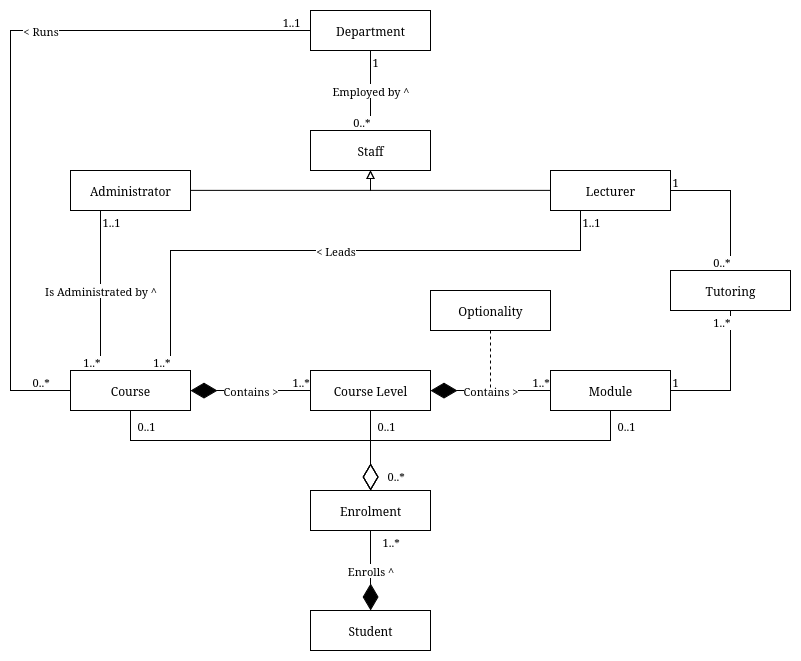

The diagram above was exported from draw.io. Its source (the exported page's mxGraphModel, read from the mxfile embedded in the PNG):
<mxGraphModel dx="1386" dy="787" grid="1" gridSize="10" guides="1" tooltips="1" connect="1" arrows="1" fold="1" page="1" pageScale="1" pageWidth="850" pageHeight="1100" math="0" shadow="0">
  <root>
    <mxCell id="0" />
    <mxCell id="1" parent="0" />
    <mxCell id="T0X3N5epJ_ibamx_M1hz-49" style="edgeStyle=orthogonalEdgeStyle;rounded=0;orthogonalLoop=1;jettySize=auto;html=1;exitX=0.5;exitY=1;exitDx=0;exitDy=0;endArrow=diamondThin;endFill=0;endSize=24;" parent="1" source="T0X3N5epJ_ibamx_M1hz-30" target="T0X3N5epJ_ibamx_M1hz-46" edge="1">
      <mxGeometry relative="1" as="geometry" />
    </mxCell>
    <mxCell id="T0X3N5epJ_ibamx_M1hz-30" value="Course" style="rounded=0;whiteSpace=wrap;html=1;" parent="1" vertex="1">
      <mxGeometry x="120" y="400" width="120" height="40" as="geometry" />
    </mxCell>
    <mxCell id="T0X3N5epJ_ibamx_M1hz-50" style="edgeStyle=orthogonalEdgeStyle;rounded=0;orthogonalLoop=1;jettySize=auto;html=1;exitX=0.5;exitY=1;exitDx=0;exitDy=0;endArrow=diamondThin;endFill=0;endSize=24;" parent="1" source="T0X3N5epJ_ibamx_M1hz-31" target="T0X3N5epJ_ibamx_M1hz-46" edge="1">
      <mxGeometry relative="1" as="geometry" />
    </mxCell>
    <mxCell id="T0X3N5epJ_ibamx_M1hz-31" value="Course Level" style="rounded=0;whiteSpace=wrap;html=1;" parent="1" vertex="1">
      <mxGeometry x="360" y="400" width="120" height="40" as="geometry" />
    </mxCell>
    <mxCell id="T0X3N5epJ_ibamx_M1hz-36" value="Contains &amp;gt;" style="endArrow=diamondThin;endFill=1;endSize=24;html=1;rounded=0;" parent="1" source="T0X3N5epJ_ibamx_M1hz-31" target="T0X3N5epJ_ibamx_M1hz-30" edge="1">
      <mxGeometry width="160" relative="1" as="geometry">
        <mxPoint x="670" y="510" as="sourcePoint" />
        <mxPoint x="830" y="510" as="targetPoint" />
        <mxPoint as="offset" />
      </mxGeometry>
    </mxCell>
    <mxCell id="T0X3N5epJ_ibamx_M1hz-42" value="1..*" style="edgeLabel;resizable=0;html=1;align=left;verticalAlign=bottom;" parent="1" connectable="0" vertex="1">
      <mxGeometry x="340" y="420" as="geometry" />
    </mxCell>
    <mxCell id="T0X3N5epJ_ibamx_M1hz-43" value="Contains &amp;gt;" style="endArrow=diamondThin;endFill=1;endSize=24;html=1;rounded=0;" parent="1" source="T0X3N5epJ_ibamx_M1hz-44" target="T0X3N5epJ_ibamx_M1hz-31" edge="1">
      <mxGeometry width="160" relative="1" as="geometry">
        <mxPoint x="670" y="510" as="sourcePoint" />
        <mxPoint x="830" y="510" as="targetPoint" />
      </mxGeometry>
    </mxCell>
    <mxCell id="T0X3N5epJ_ibamx_M1hz-51" style="edgeStyle=orthogonalEdgeStyle;rounded=0;orthogonalLoop=1;jettySize=auto;html=1;exitX=0.5;exitY=1;exitDx=0;exitDy=0;endArrow=diamondThin;endFill=0;endSize=24;" parent="1" source="T0X3N5epJ_ibamx_M1hz-44" target="T0X3N5epJ_ibamx_M1hz-46" edge="1">
      <mxGeometry relative="1" as="geometry" />
    </mxCell>
    <mxCell id="T0X3N5epJ_ibamx_M1hz-44" value="Module" style="rounded=0;whiteSpace=wrap;html=1;" parent="1" vertex="1">
      <mxGeometry x="600" y="400" width="120" height="40" as="geometry" />
    </mxCell>
    <mxCell id="T0X3N5epJ_ibamx_M1hz-45" value="1..*" style="edgeLabel;resizable=0;html=1;align=left;verticalAlign=bottom;" parent="1" connectable="0" vertex="1">
      <mxGeometry x="580" y="420" as="geometry" />
    </mxCell>
    <mxCell id="T0X3N5epJ_ibamx_M1hz-46" value="Enrolment" style="rounded=0;whiteSpace=wrap;html=1;" parent="1" vertex="1">
      <mxGeometry x="360" y="520" width="120" height="40" as="geometry" />
    </mxCell>
    <mxCell id="T0X3N5epJ_ibamx_M1hz-55" value="Student" style="rounded=0;whiteSpace=wrap;html=1;" parent="1" vertex="1">
      <mxGeometry x="360" y="640" width="120" height="40" as="geometry" />
    </mxCell>
    <mxCell id="T0X3N5epJ_ibamx_M1hz-56" value="Enrolls ^" style="endArrow=diamondThin;endFill=1;endSize=24;html=1;rounded=0;" parent="1" source="T0X3N5epJ_ibamx_M1hz-46" target="T0X3N5epJ_ibamx_M1hz-55" edge="1">
      <mxGeometry width="160" relative="1" as="geometry">
        <mxPoint x="470" y="510" as="sourcePoint" />
        <mxPoint x="630" y="510" as="targetPoint" />
      </mxGeometry>
    </mxCell>
    <mxCell id="T0X3N5epJ_ibamx_M1hz-57" value="1..*" style="edgeLabel;resizable=0;html=1;align=left;verticalAlign=bottom;" parent="1" connectable="0" vertex="1">
      <mxGeometry x="430" y="580" as="geometry" />
    </mxCell>
    <mxCell id="T0X3N5epJ_ibamx_M1hz-58" value="Lecturer" style="rounded=0;whiteSpace=wrap;html=1;" parent="1" vertex="1">
      <mxGeometry x="600" y="200" width="120" height="40" as="geometry" />
    </mxCell>
    <mxCell id="T0X3N5epJ_ibamx_M1hz-63" value="Administrator" style="rounded=0;whiteSpace=wrap;html=1;" parent="1" vertex="1">
      <mxGeometry x="120" y="200" width="120" height="40" as="geometry" />
    </mxCell>
    <mxCell id="T0X3N5epJ_ibamx_M1hz-64" value="Is Administrated by ^" style="endArrow=none;html=1;edgeStyle=orthogonalEdgeStyle;rounded=0;" parent="1" source="T0X3N5epJ_ibamx_M1hz-63" target="T0X3N5epJ_ibamx_M1hz-30" edge="1">
      <mxGeometry relative="1" as="geometry">
        <mxPoint x="430" y="310" as="sourcePoint" />
        <mxPoint x="590" y="310" as="targetPoint" />
        <Array as="points">
          <mxPoint x="150" y="290" />
          <mxPoint x="150" y="290" />
        </Array>
      </mxGeometry>
    </mxCell>
    <mxCell id="T0X3N5epJ_ibamx_M1hz-65" value="1..1" style="edgeLabel;resizable=0;html=1;align=left;verticalAlign=bottom;" parent="T0X3N5epJ_ibamx_M1hz-64" connectable="0" vertex="1">
      <mxGeometry x="-1" relative="1" as="geometry">
        <mxPoint y="20" as="offset" />
      </mxGeometry>
    </mxCell>
    <mxCell id="T0X3N5epJ_ibamx_M1hz-66" value="1..*" style="edgeLabel;resizable=0;html=1;align=right;verticalAlign=bottom;" parent="T0X3N5epJ_ibamx_M1hz-64" connectable="0" vertex="1">
      <mxGeometry x="1" relative="1" as="geometry" />
    </mxCell>
    <mxCell id="T0X3N5epJ_ibamx_M1hz-68" style="edgeStyle=orthogonalEdgeStyle;rounded=0;orthogonalLoop=1;jettySize=auto;html=1;endArrow=block;endFill=0;entryX=0.5;entryY=1;entryDx=0;entryDy=0;" parent="1" source="T0X3N5epJ_ibamx_M1hz-63" target="T0X3N5epJ_ibamx_M1hz-67" edge="1">
      <mxGeometry relative="1" as="geometry" />
    </mxCell>
    <mxCell id="T0X3N5epJ_ibamx_M1hz-69" style="edgeStyle=orthogonalEdgeStyle;rounded=0;orthogonalLoop=1;jettySize=auto;html=1;endArrow=block;endFill=0;entryX=0.5;entryY=1;entryDx=0;entryDy=0;" parent="1" source="T0X3N5epJ_ibamx_M1hz-58" target="T0X3N5epJ_ibamx_M1hz-67" edge="1">
      <mxGeometry relative="1" as="geometry" />
    </mxCell>
    <mxCell id="T0X3N5epJ_ibamx_M1hz-67" value="Staff" style="rounded=0;whiteSpace=wrap;html=1;" parent="1" vertex="1">
      <mxGeometry x="360" y="160" width="120" height="40" as="geometry" />
    </mxCell>
    <mxCell id="T0X3N5epJ_ibamx_M1hz-71" value="&amp;lt; Leads" style="endArrow=none;html=1;edgeStyle=orthogonalEdgeStyle;rounded=0;align=center;" parent="1" source="T0X3N5epJ_ibamx_M1hz-58" target="T0X3N5epJ_ibamx_M1hz-30" edge="1">
      <mxGeometry relative="1" as="geometry">
        <mxPoint x="460" y="250" as="sourcePoint" />
        <mxPoint x="310" y="320" as="targetPoint" />
        <Array as="points">
          <mxPoint x="630" y="280" />
          <mxPoint x="220" y="280" />
        </Array>
      </mxGeometry>
    </mxCell>
    <mxCell id="T0X3N5epJ_ibamx_M1hz-72" value="1..1" style="edgeLabel;resizable=0;html=1;align=left;verticalAlign=bottom;" parent="T0X3N5epJ_ibamx_M1hz-71" connectable="0" vertex="1">
      <mxGeometry x="-1" relative="1" as="geometry">
        <mxPoint y="20" as="offset" />
      </mxGeometry>
    </mxCell>
    <mxCell id="T0X3N5epJ_ibamx_M1hz-73" value="1..*" style="edgeLabel;resizable=0;html=1;align=right;verticalAlign=bottom;" parent="T0X3N5epJ_ibamx_M1hz-71" connectable="0" vertex="1">
      <mxGeometry x="1" relative="1" as="geometry" />
    </mxCell>
    <mxCell id="DRTpU-nEZivCnv3PcNgF-1" value="0..1" style="edgeLabel;resizable=0;html=1;align=left;verticalAlign=bottom;" connectable="0" vertex="1" parent="1">
      <mxGeometry x="670" y="460" as="geometry">
        <mxPoint x="-5" y="4" as="offset" />
      </mxGeometry>
    </mxCell>
    <mxCell id="DRTpU-nEZivCnv3PcNgF-2" value="0..1" style="edgeLabel;resizable=0;html=1;align=left;verticalAlign=bottom;" connectable="0" vertex="1" parent="1">
      <mxGeometry x="430" y="460" as="geometry">
        <mxPoint x="-5" y="4" as="offset" />
      </mxGeometry>
    </mxCell>
    <mxCell id="DRTpU-nEZivCnv3PcNgF-3" value="0..1" style="edgeLabel;resizable=0;html=1;align=left;verticalAlign=bottom;" connectable="0" vertex="1" parent="1">
      <mxGeometry x="190" y="460" as="geometry">
        <mxPoint x="-5" y="4" as="offset" />
      </mxGeometry>
    </mxCell>
    <mxCell id="DRTpU-nEZivCnv3PcNgF-4" value="0..*" style="edgeLabel;resizable=0;html=1;align=left;verticalAlign=bottom;" connectable="0" vertex="1" parent="1">
      <mxGeometry x="440" y="510" as="geometry">
        <mxPoint x="-5" y="4" as="offset" />
      </mxGeometry>
    </mxCell>
    <mxCell id="DRTpU-nEZivCnv3PcNgF-5" value="Department" style="rounded=0;whiteSpace=wrap;html=1;" vertex="1" parent="1">
      <mxGeometry x="360" y="40" width="120" height="40" as="geometry" />
    </mxCell>
    <mxCell id="DRTpU-nEZivCnv3PcNgF-6" value="Employed by ^" style="endArrow=none;html=1;edgeStyle=orthogonalEdgeStyle;rounded=0;" edge="1" parent="1" source="DRTpU-nEZivCnv3PcNgF-5" target="T0X3N5epJ_ibamx_M1hz-67">
      <mxGeometry relative="1" as="geometry">
        <mxPoint x="470" y="110" as="sourcePoint" />
        <mxPoint x="630" y="110" as="targetPoint" />
      </mxGeometry>
    </mxCell>
    <mxCell id="DRTpU-nEZivCnv3PcNgF-7" value="1" style="edgeLabel;resizable=0;html=1;align=left;verticalAlign=bottom;" connectable="0" vertex="1" parent="DRTpU-nEZivCnv3PcNgF-6">
      <mxGeometry x="-1" relative="1" as="geometry">
        <mxPoint y="20" as="offset" />
      </mxGeometry>
    </mxCell>
    <mxCell id="DRTpU-nEZivCnv3PcNgF-8" value="0..*" style="edgeLabel;resizable=0;html=1;align=right;verticalAlign=bottom;" connectable="0" vertex="1" parent="DRTpU-nEZivCnv3PcNgF-6">
      <mxGeometry x="1" relative="1" as="geometry" />
    </mxCell>
    <mxCell id="DRTpU-nEZivCnv3PcNgF-10" value="&amp;lt; Runs" style="endArrow=none;html=1;edgeStyle=orthogonalEdgeStyle;rounded=0;" edge="1" parent="1" source="T0X3N5epJ_ibamx_M1hz-30" target="DRTpU-nEZivCnv3PcNgF-5">
      <mxGeometry x="0.25" relative="1" as="geometry">
        <mxPoint x="100" y="100" as="sourcePoint" />
        <mxPoint x="260" y="100" as="targetPoint" />
        <Array as="points">
          <mxPoint x="60" y="420" />
          <mxPoint x="60" y="60" />
        </Array>
        <mxPoint as="offset" />
      </mxGeometry>
    </mxCell>
    <mxCell id="DRTpU-nEZivCnv3PcNgF-11" value="0..*" style="edgeLabel;resizable=0;html=1;align=left;verticalAlign=bottom;" connectable="0" vertex="1" parent="DRTpU-nEZivCnv3PcNgF-10">
      <mxGeometry x="-1" relative="1" as="geometry">
        <mxPoint x="-40" as="offset" />
      </mxGeometry>
    </mxCell>
    <mxCell id="DRTpU-nEZivCnv3PcNgF-12" value="1..1" style="edgeLabel;resizable=0;html=1;align=right;verticalAlign=bottom;" connectable="0" vertex="1" parent="DRTpU-nEZivCnv3PcNgF-10">
      <mxGeometry x="1" relative="1" as="geometry">
        <mxPoint x="-10" as="offset" />
      </mxGeometry>
    </mxCell>
    <mxCell id="DRTpU-nEZivCnv3PcNgF-14" style="edgeStyle=orthogonalEdgeStyle;rounded=0;orthogonalLoop=1;jettySize=auto;html=1;exitX=0.5;exitY=1;exitDx=0;exitDy=0;endArrow=none;endFill=0;dashed=1;" edge="1" parent="1" source="DRTpU-nEZivCnv3PcNgF-13">
      <mxGeometry relative="1" as="geometry">
        <mxPoint x="540" y="420" as="targetPoint" />
      </mxGeometry>
    </mxCell>
    <mxCell id="DRTpU-nEZivCnv3PcNgF-13" value="Optionality" style="rounded=0;whiteSpace=wrap;html=1;" vertex="1" parent="1">
      <mxGeometry x="480" y="320" width="120" height="40" as="geometry" />
    </mxCell>
    <mxCell id="DRTpU-nEZivCnv3PcNgF-15" value="Tutoring" style="rounded=0;whiteSpace=wrap;html=1;" vertex="1" parent="1">
      <mxGeometry x="720" y="300" width="120" height="40" as="geometry" />
    </mxCell>
    <mxCell id="DRTpU-nEZivCnv3PcNgF-16" value="" style="endArrow=none;html=1;edgeStyle=orthogonalEdgeStyle;rounded=0;" edge="1" parent="1" source="T0X3N5epJ_ibamx_M1hz-58" target="DRTpU-nEZivCnv3PcNgF-15">
      <mxGeometry relative="1" as="geometry">
        <mxPoint x="400" y="390" as="sourcePoint" />
        <mxPoint x="560" y="390" as="targetPoint" />
        <Array as="points">
          <mxPoint x="780" y="220" />
        </Array>
      </mxGeometry>
    </mxCell>
    <mxCell id="DRTpU-nEZivCnv3PcNgF-17" value="1" style="edgeLabel;resizable=0;html=1;align=left;verticalAlign=bottom;" connectable="0" vertex="1" parent="DRTpU-nEZivCnv3PcNgF-16">
      <mxGeometry x="-1" relative="1" as="geometry" />
    </mxCell>
    <mxCell id="DRTpU-nEZivCnv3PcNgF-18" value="0..*" style="edgeLabel;resizable=0;html=1;align=right;verticalAlign=bottom;" connectable="0" vertex="1" parent="DRTpU-nEZivCnv3PcNgF-16">
      <mxGeometry x="1" relative="1" as="geometry" />
    </mxCell>
    <mxCell id="DRTpU-nEZivCnv3PcNgF-19" value="" style="endArrow=none;html=1;edgeStyle=orthogonalEdgeStyle;rounded=0;" edge="1" parent="1" source="T0X3N5epJ_ibamx_M1hz-44" target="DRTpU-nEZivCnv3PcNgF-15">
      <mxGeometry relative="1" as="geometry">
        <mxPoint x="760" y="440" as="sourcePoint" />
        <mxPoint x="820" y="520" as="targetPoint" />
        <Array as="points">
          <mxPoint x="780" y="420" />
        </Array>
      </mxGeometry>
    </mxCell>
    <mxCell id="DRTpU-nEZivCnv3PcNgF-20" value="1" style="edgeLabel;resizable=0;html=1;align=left;verticalAlign=bottom;" connectable="0" vertex="1" parent="DRTpU-nEZivCnv3PcNgF-19">
      <mxGeometry x="-1" relative="1" as="geometry" />
    </mxCell>
    <mxCell id="DRTpU-nEZivCnv3PcNgF-21" value="1..*" style="edgeLabel;resizable=0;html=1;align=right;verticalAlign=bottom;" connectable="0" vertex="1" parent="DRTpU-nEZivCnv3PcNgF-19">
      <mxGeometry x="1" relative="1" as="geometry">
        <mxPoint y="20" as="offset" />
      </mxGeometry>
    </mxCell>
  </root>
</mxGraphModel>